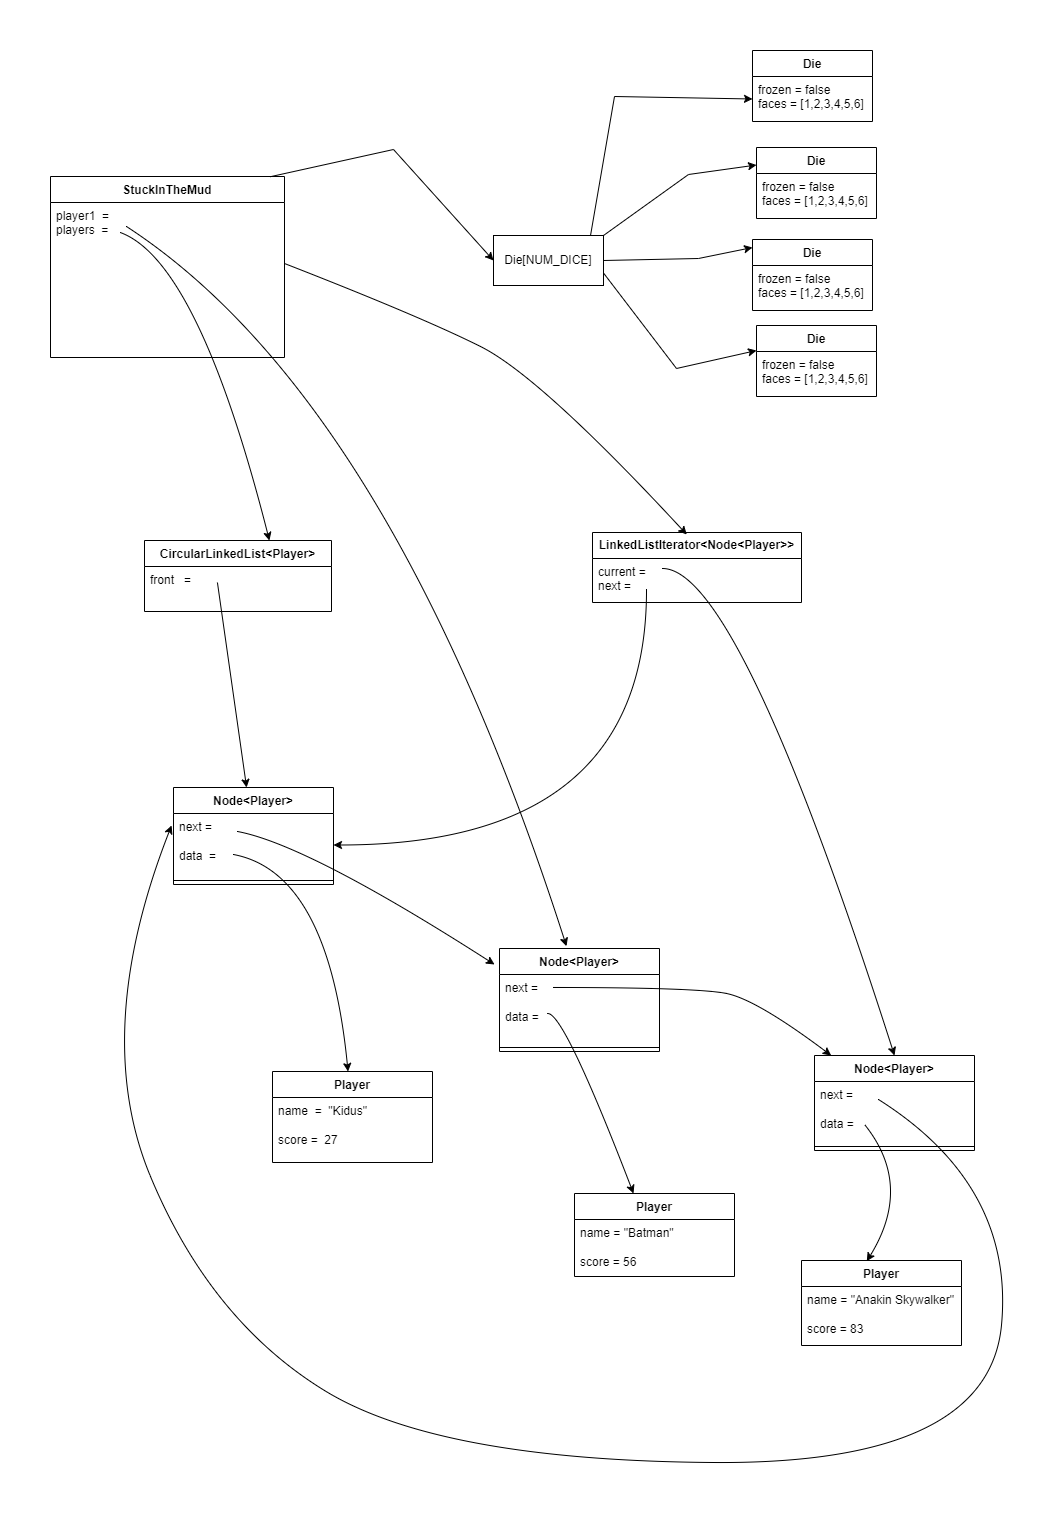

The diagram above was exported from draw.io. Its source (the exported page's mxGraphModel, read from the mxfile embedded in the PNG):
<mxGraphModel dx="1302" dy="1925" grid="0" gridSize="10" guides="1" tooltips="1" connect="1" arrows="1" fold="1" page="1" pageScale="1" pageWidth="850" pageHeight="1100" math="0" shadow="0">
  <root>
    <mxCell id="0" />
    <mxCell id="1" parent="0" />
    <mxCell id="mIDHy6n7Vo99twHMrBrn-8" value="StuckInTheMud" style="swimlane;fontStyle=1;align=center;verticalAlign=top;childLayout=stackLayout;horizontal=1;startSize=26;horizontalStack=0;resizeParent=1;resizeParentMax=0;resizeLast=0;collapsible=1;marginBottom=0;whiteSpace=wrap;html=1;" parent="1" vertex="1">
      <mxGeometry x="360" y="-65" width="234" height="181" as="geometry" />
    </mxCell>
    <mxCell id="mIDHy6n7Vo99twHMrBrn-9" value="player1&amp;nbsp; =&lt;br&gt;players&amp;nbsp; =" style="text;strokeColor=none;fillColor=none;align=left;verticalAlign=top;spacingLeft=4;spacingRight=4;overflow=hidden;rotatable=0;points=[[0,0.5],[1,0.5]];portConstraint=eastwest;whiteSpace=wrap;html=1;" parent="mIDHy6n7Vo99twHMrBrn-8" vertex="1">
      <mxGeometry y="26" width="234" height="155" as="geometry" />
    </mxCell>
    <mxCell id="mIDHy6n7Vo99twHMrBrn-12" value="&lt;b style=&quot;border-color: var(--border-color);&quot;&gt;CircularLinkedList&amp;lt;Player&amp;gt;&lt;/b&gt;" style="swimlane;fontStyle=1;align=center;verticalAlign=top;childLayout=stackLayout;horizontal=1;startSize=26;horizontalStack=0;resizeParent=1;resizeParentMax=0;resizeLast=0;collapsible=1;marginBottom=0;whiteSpace=wrap;html=1;" parent="1" vertex="1">
      <mxGeometry x="454" y="299" width="187" height="71" as="geometry" />
    </mxCell>
    <mxCell id="mIDHy6n7Vo99twHMrBrn-13" value="front&amp;nbsp; &amp;nbsp;=&lt;br&gt;&amp;nbsp;&amp;nbsp;" style="text;strokeColor=none;fillColor=none;align=left;verticalAlign=top;spacingLeft=4;spacingRight=4;overflow=hidden;rotatable=0;points=[[0,0.5],[1,0.5]];portConstraint=eastwest;whiteSpace=wrap;html=1;" parent="mIDHy6n7Vo99twHMrBrn-12" vertex="1">
      <mxGeometry y="26" width="187" height="45" as="geometry" />
    </mxCell>
    <mxCell id="mIDHy6n7Vo99twHMrBrn-16" value="Player" style="swimlane;fontStyle=1;align=center;verticalAlign=top;childLayout=stackLayout;horizontal=1;startSize=26;horizontalStack=0;resizeParent=1;resizeParentMax=0;resizeLast=0;collapsible=1;marginBottom=0;whiteSpace=wrap;html=1;" parent="1" vertex="1">
      <mxGeometry x="582" y="830" width="160" height="91" as="geometry" />
    </mxCell>
    <mxCell id="mIDHy6n7Vo99twHMrBrn-17" value="name&amp;nbsp; =&amp;nbsp; &quot;Kidus&quot;&lt;br&gt;&lt;br&gt;score =&amp;nbsp; 27" style="text;strokeColor=none;fillColor=none;align=left;verticalAlign=top;spacingLeft=4;spacingRight=4;overflow=hidden;rotatable=0;points=[[0,0.5],[1,0.5]];portConstraint=eastwest;whiteSpace=wrap;html=1;" parent="mIDHy6n7Vo99twHMrBrn-16" vertex="1">
      <mxGeometry y="26" width="160" height="65" as="geometry" />
    </mxCell>
    <mxCell id="mIDHy6n7Vo99twHMrBrn-24" value="Node&amp;lt;Player&amp;gt;" style="swimlane;fontStyle=1;align=center;verticalAlign=top;childLayout=stackLayout;horizontal=1;startSize=26;horizontalStack=0;resizeParent=1;resizeParentMax=0;resizeLast=0;collapsible=1;marginBottom=0;whiteSpace=wrap;html=1;" parent="1" vertex="1">
      <mxGeometry x="483" y="546" width="160" height="97" as="geometry" />
    </mxCell>
    <mxCell id="6dXg4dNRagtNhf_6v8M2-4" value="" style="curved=1;endArrow=classic;html=1;rounded=0;entryX=-0.031;entryY=0.145;entryDx=0;entryDy=0;entryPerimeter=0;" parent="mIDHy6n7Vo99twHMrBrn-24" edge="1">
      <mxGeometry width="50" height="50" relative="1" as="geometry">
        <mxPoint x="64" y="44" as="sourcePoint" />
        <mxPoint x="321.03999999999996" y="177.0050000000001" as="targetPoint" />
        <Array as="points">
          <mxPoint x="134" y="57" />
        </Array>
      </mxGeometry>
    </mxCell>
    <mxCell id="mIDHy6n7Vo99twHMrBrn-25" value="next =&amp;nbsp;&lt;br&gt;&lt;span style=&quot;white-space: pre;&quot;&gt;&#09;&lt;/span&gt;&lt;span style=&quot;white-space: pre;&quot;&gt;&#09;&lt;/span&gt;&lt;br&gt;data&amp;nbsp; =" style="text;strokeColor=none;fillColor=none;align=left;verticalAlign=top;spacingLeft=4;spacingRight=4;overflow=hidden;rotatable=0;points=[[0,0.5],[1,0.5]];portConstraint=eastwest;whiteSpace=wrap;html=1;" parent="mIDHy6n7Vo99twHMrBrn-24" vertex="1">
      <mxGeometry y="26" width="160" height="63" as="geometry" />
    </mxCell>
    <mxCell id="mIDHy6n7Vo99twHMrBrn-26" value="" style="line;strokeWidth=1;fillColor=none;align=left;verticalAlign=middle;spacingTop=-1;spacingLeft=3;spacingRight=3;rotatable=0;labelPosition=right;points=[];portConstraint=eastwest;strokeColor=inherit;" parent="mIDHy6n7Vo99twHMrBrn-24" vertex="1">
      <mxGeometry y="89" width="160" height="8" as="geometry" />
    </mxCell>
    <mxCell id="mIDHy6n7Vo99twHMrBrn-28" value="Node&amp;lt;Player&amp;gt;" style="swimlane;fontStyle=1;align=center;verticalAlign=top;childLayout=stackLayout;horizontal=1;startSize=26;horizontalStack=0;resizeParent=1;resizeParentMax=0;resizeLast=0;collapsible=1;marginBottom=0;whiteSpace=wrap;html=1;" parent="1" vertex="1">
      <mxGeometry x="809" y="707" width="160" height="103" as="geometry" />
    </mxCell>
    <mxCell id="mIDHy6n7Vo99twHMrBrn-29" value="next =&amp;nbsp;&lt;br&gt;&lt;br&gt;data =&amp;nbsp;" style="text;strokeColor=none;fillColor=none;align=left;verticalAlign=top;spacingLeft=4;spacingRight=4;overflow=hidden;rotatable=0;points=[[0,0.5],[1,0.5]];portConstraint=eastwest;whiteSpace=wrap;html=1;" parent="mIDHy6n7Vo99twHMrBrn-28" vertex="1">
      <mxGeometry y="26" width="160" height="69" as="geometry" />
    </mxCell>
    <mxCell id="mIDHy6n7Vo99twHMrBrn-30" value="" style="line;strokeWidth=1;fillColor=none;align=left;verticalAlign=middle;spacingTop=-1;spacingLeft=3;spacingRight=3;rotatable=0;labelPosition=right;points=[];portConstraint=eastwest;strokeColor=inherit;" parent="mIDHy6n7Vo99twHMrBrn-28" vertex="1">
      <mxGeometry y="95" width="160" height="8" as="geometry" />
    </mxCell>
    <mxCell id="mIDHy6n7Vo99twHMrBrn-32" value="Node&amp;lt;Player&amp;gt;" style="swimlane;fontStyle=1;align=center;verticalAlign=top;childLayout=stackLayout;horizontal=1;startSize=26;horizontalStack=0;resizeParent=1;resizeParentMax=0;resizeLast=0;collapsible=1;marginBottom=0;whiteSpace=wrap;html=1;" parent="1" vertex="1">
      <mxGeometry x="1124" y="814" width="160" height="95" as="geometry" />
    </mxCell>
    <mxCell id="mIDHy6n7Vo99twHMrBrn-33" value="next =&amp;nbsp;&lt;br&gt;&lt;br&gt;data =&amp;nbsp;" style="text;strokeColor=none;fillColor=none;align=left;verticalAlign=top;spacingLeft=4;spacingRight=4;overflow=hidden;rotatable=0;points=[[0,0.5],[1,0.5]];portConstraint=eastwest;whiteSpace=wrap;html=1;" parent="mIDHy6n7Vo99twHMrBrn-32" vertex="1">
      <mxGeometry y="26" width="160" height="61" as="geometry" />
    </mxCell>
    <mxCell id="mIDHy6n7Vo99twHMrBrn-34" value="" style="line;strokeWidth=1;fillColor=none;align=left;verticalAlign=middle;spacingTop=-1;spacingLeft=3;spacingRight=3;rotatable=0;labelPosition=right;points=[];portConstraint=eastwest;strokeColor=inherit;" parent="mIDHy6n7Vo99twHMrBrn-32" vertex="1">
      <mxGeometry y="87" width="160" height="8" as="geometry" />
    </mxCell>
    <mxCell id="mIDHy6n7Vo99twHMrBrn-37" value="Player" style="swimlane;fontStyle=1;align=center;verticalAlign=top;childLayout=stackLayout;horizontal=1;startSize=26;horizontalStack=0;resizeParent=1;resizeParentMax=0;resizeLast=0;collapsible=1;marginBottom=0;whiteSpace=wrap;html=1;" parent="1" vertex="1">
      <mxGeometry x="884" y="952" width="160" height="83" as="geometry" />
    </mxCell>
    <mxCell id="mIDHy6n7Vo99twHMrBrn-38" value="name = &quot;Batman&quot;&lt;br&gt;&lt;br&gt;score = 56" style="text;strokeColor=none;fillColor=none;align=left;verticalAlign=top;spacingLeft=4;spacingRight=4;overflow=hidden;rotatable=0;points=[[0,0.5],[1,0.5]];portConstraint=eastwest;whiteSpace=wrap;html=1;" parent="mIDHy6n7Vo99twHMrBrn-37" vertex="1">
      <mxGeometry y="26" width="160" height="57" as="geometry" />
    </mxCell>
    <mxCell id="mIDHy6n7Vo99twHMrBrn-41" value="Player" style="swimlane;fontStyle=1;align=center;verticalAlign=top;childLayout=stackLayout;horizontal=1;startSize=26;horizontalStack=0;resizeParent=1;resizeParentMax=0;resizeLast=0;collapsible=1;marginBottom=0;whiteSpace=wrap;html=1;" parent="1" vertex="1">
      <mxGeometry x="1111" y="1019" width="160" height="85" as="geometry" />
    </mxCell>
    <mxCell id="mIDHy6n7Vo99twHMrBrn-42" value="name = &quot;Anakin Skywalker&quot;&lt;br&gt;&lt;br&gt;score = 83" style="text;strokeColor=none;fillColor=none;align=left;verticalAlign=top;spacingLeft=4;spacingRight=4;overflow=hidden;rotatable=0;points=[[0,0.5],[1,0.5]];portConstraint=eastwest;whiteSpace=wrap;html=1;" parent="mIDHy6n7Vo99twHMrBrn-41" vertex="1">
      <mxGeometry y="26" width="160" height="59" as="geometry" />
    </mxCell>
    <mxCell id="6dXg4dNRagtNhf_6v8M2-2" value="" style="curved=1;endArrow=classic;html=1;rounded=0;exitX=0.39;exitY=0.356;exitDx=0;exitDy=0;exitPerimeter=0;" parent="1" source="mIDHy6n7Vo99twHMrBrn-13" target="mIDHy6n7Vo99twHMrBrn-24" edge="1">
      <mxGeometry width="50" height="50" relative="1" as="geometry">
        <mxPoint x="955" y="762" as="sourcePoint" />
        <mxPoint x="1005" y="712" as="targetPoint" />
        <Array as="points" />
      </mxGeometry>
    </mxCell>
    <mxCell id="6dXg4dNRagtNhf_6v8M2-5" value="" style="curved=1;endArrow=classic;html=1;rounded=0;entryX=0.5;entryY=0;entryDx=0;entryDy=0;" parent="1" edge="1">
      <mxGeometry width="50" height="50" relative="1" as="geometry">
        <mxPoint x="857" y="772.0833333333335" as="sourcePoint" />
        <mxPoint x="943" y="952" as="targetPoint" />
        <Array as="points">
          <mxPoint x="873" y="770" />
        </Array>
      </mxGeometry>
    </mxCell>
    <mxCell id="6dXg4dNRagtNhf_6v8M2-6" value="" style="curved=1;endArrow=classic;html=1;rounded=0;edgeStyle=orthogonalEdgeStyle;" parent="1" target="mIDHy6n7Vo99twHMrBrn-25" edge="1">
      <mxGeometry width="50" height="50" relative="1" as="geometry">
        <mxPoint x="956" y="348" as="sourcePoint" />
        <mxPoint x="1166.8000000000002" y="766.4699999999998" as="targetPoint" />
      </mxGeometry>
    </mxCell>
    <mxCell id="6dXg4dNRagtNhf_6v8M2-8" value="" style="curved=1;endArrow=classic;html=1;rounded=0;exitX=0.4;exitY=0.295;exitDx=0;exitDy=0;exitPerimeter=0;entryX=-0.012;entryY=0.19;entryDx=0;entryDy=0;entryPerimeter=0;" parent="1" source="mIDHy6n7Vo99twHMrBrn-33" target="mIDHy6n7Vo99twHMrBrn-25" edge="1">
      <mxGeometry width="50" height="50" relative="1" as="geometry">
        <mxPoint x="1138" y="717" as="sourcePoint" />
        <mxPoint x="413" y="679" as="targetPoint" />
        <Array as="points">
          <mxPoint x="1324" y="944" />
          <mxPoint x="1298" y="1223" />
          <mxPoint x="748" y="1219" />
          <mxPoint x="520" y="1079" />
          <mxPoint x="400" y="791" />
        </Array>
      </mxGeometry>
    </mxCell>
    <mxCell id="AD6aly_NdlLjYwA5UEQH-2" value="" style="endArrow=classic;html=1;rounded=0;exitX=0.94;exitY=0.001;exitDx=0;exitDy=0;exitPerimeter=0;entryX=0;entryY=0.5;entryDx=0;entryDy=0;" parent="1" source="mIDHy6n7Vo99twHMrBrn-8" target="YanVVZga-a7Fqn4w2G4C-1" edge="1">
      <mxGeometry width="50" height="50" relative="1" as="geometry">
        <mxPoint x="1164" y="503" as="sourcePoint" />
        <mxPoint x="1214" y="453" as="targetPoint" />
        <Array as="points">
          <mxPoint x="703" y="-92" />
        </Array>
      </mxGeometry>
    </mxCell>
    <mxCell id="AD6aly_NdlLjYwA5UEQH-3" value="" style="endArrow=classic;html=1;rounded=0;entryX=0;entryY=0.25;entryDx=0;entryDy=0;exitX=1;exitY=0.75;exitDx=0;exitDy=0;" parent="1" source="YanVVZga-a7Fqn4w2G4C-1" edge="1">
      <mxGeometry width="50" height="50" relative="1" as="geometry">
        <mxPoint x="1191" y="39" as="sourcePoint" />
        <mxPoint x="1066" y="109" as="targetPoint" />
        <Array as="points">
          <mxPoint x="986" y="127" />
        </Array>
      </mxGeometry>
    </mxCell>
    <mxCell id="YanVVZga-a7Fqn4w2G4C-1" value="Die[NUM_DICE]" style="html=1;whiteSpace=wrap;" parent="1" vertex="1">
      <mxGeometry x="803" y="-6" width="110" height="50" as="geometry" />
    </mxCell>
    <mxCell id="YanVVZga-a7Fqn4w2G4C-2" value="Die" style="swimlane;fontStyle=1;align=center;verticalAlign=top;childLayout=stackLayout;horizontal=1;startSize=26;horizontalStack=0;resizeParent=1;resizeParentMax=0;resizeLast=0;collapsible=1;marginBottom=0;whiteSpace=wrap;html=1;" parent="1" vertex="1">
      <mxGeometry x="1062" y="-191" width="120" height="71" as="geometry" />
    </mxCell>
    <mxCell id="YanVVZga-a7Fqn4w2G4C-3" value="frozen = false&lt;br&gt;faces = [1,2,3,4,5,6]" style="text;strokeColor=none;fillColor=none;align=left;verticalAlign=top;spacingLeft=4;spacingRight=4;overflow=hidden;rotatable=0;points=[[0,0.5],[1,0.5]];portConstraint=eastwest;whiteSpace=wrap;html=1;" parent="YanVVZga-a7Fqn4w2G4C-2" vertex="1">
      <mxGeometry y="26" width="120" height="45" as="geometry" />
    </mxCell>
    <mxCell id="YanVVZga-a7Fqn4w2G4C-4" value="" style="endArrow=classic;html=1;rounded=0;exitX=0.882;exitY=0;exitDx=0;exitDy=0;exitPerimeter=0;entryX=0;entryY=0.5;entryDx=0;entryDy=0;" parent="1" source="YanVVZga-a7Fqn4w2G4C-1" target="YanVVZga-a7Fqn4w2G4C-3" edge="1">
      <mxGeometry width="50" height="50" relative="1" as="geometry">
        <mxPoint x="554" y="56" as="sourcePoint" />
        <mxPoint x="813" y="29" as="targetPoint" />
        <Array as="points">
          <mxPoint x="924" y="-145" />
        </Array>
      </mxGeometry>
    </mxCell>
    <mxCell id="YanVVZga-a7Fqn4w2G4C-5" value="" style="endArrow=classic;html=1;rounded=0;entryX=0;entryY=0.25;entryDx=0;entryDy=0;exitX=1;exitY=0.5;exitDx=0;exitDy=0;" parent="1" source="YanVVZga-a7Fqn4w2G4C-1" edge="1">
      <mxGeometry width="50" height="50" relative="1" as="geometry">
        <mxPoint x="923" y="42" as="sourcePoint" />
        <mxPoint x="1062" y="6" as="targetPoint" />
        <Array as="points">
          <mxPoint x="1008" y="17" />
        </Array>
      </mxGeometry>
    </mxCell>
    <mxCell id="YanVVZga-a7Fqn4w2G4C-6" value="" style="endArrow=classic;html=1;rounded=0;entryX=0;entryY=0.25;entryDx=0;entryDy=0;exitX=1;exitY=0;exitDx=0;exitDy=0;" parent="1" source="YanVVZga-a7Fqn4w2G4C-1" edge="1">
      <mxGeometry width="50" height="50" relative="1" as="geometry">
        <mxPoint x="933" y="52" as="sourcePoint" />
        <mxPoint x="1066" y="-76.5" as="targetPoint" />
        <Array as="points">
          <mxPoint x="998" y="-67" />
        </Array>
      </mxGeometry>
    </mxCell>
    <mxCell id="4HZlPq_4CRo-p8SKAYky-1" value="Die" style="swimlane;fontStyle=1;align=center;verticalAlign=top;childLayout=stackLayout;horizontal=1;startSize=26;horizontalStack=0;resizeParent=1;resizeParentMax=0;resizeLast=0;collapsible=1;marginBottom=0;whiteSpace=wrap;html=1;" parent="1" vertex="1">
      <mxGeometry x="1066" y="-94" width="120" height="71" as="geometry" />
    </mxCell>
    <mxCell id="4HZlPq_4CRo-p8SKAYky-2" value="frozen = false&lt;br&gt;faces = [1,2,3,4,5,6]" style="text;strokeColor=none;fillColor=none;align=left;verticalAlign=top;spacingLeft=4;spacingRight=4;overflow=hidden;rotatable=0;points=[[0,0.5],[1,0.5]];portConstraint=eastwest;whiteSpace=wrap;html=1;" parent="4HZlPq_4CRo-p8SKAYky-1" vertex="1">
      <mxGeometry y="26" width="120" height="45" as="geometry" />
    </mxCell>
    <mxCell id="4HZlPq_4CRo-p8SKAYky-3" value="Die" style="swimlane;fontStyle=1;align=center;verticalAlign=top;childLayout=stackLayout;horizontal=1;startSize=26;horizontalStack=0;resizeParent=1;resizeParentMax=0;resizeLast=0;collapsible=1;marginBottom=0;whiteSpace=wrap;html=1;" parent="1" vertex="1">
      <mxGeometry x="1062" y="-2" width="120" height="71" as="geometry" />
    </mxCell>
    <mxCell id="4HZlPq_4CRo-p8SKAYky-4" value="frozen = false&lt;br&gt;faces = [1,2,3,4,5,6]" style="text;strokeColor=none;fillColor=none;align=left;verticalAlign=top;spacingLeft=4;spacingRight=4;overflow=hidden;rotatable=0;points=[[0,0.5],[1,0.5]];portConstraint=eastwest;whiteSpace=wrap;html=1;" parent="4HZlPq_4CRo-p8SKAYky-3" vertex="1">
      <mxGeometry y="26" width="120" height="45" as="geometry" />
    </mxCell>
    <mxCell id="4HZlPq_4CRo-p8SKAYky-5" value="Die" style="swimlane;fontStyle=1;align=center;verticalAlign=top;childLayout=stackLayout;horizontal=1;startSize=26;horizontalStack=0;resizeParent=1;resizeParentMax=0;resizeLast=0;collapsible=1;marginBottom=0;whiteSpace=wrap;html=1;" parent="1" vertex="1">
      <mxGeometry x="1066" y="84" width="120" height="71" as="geometry" />
    </mxCell>
    <mxCell id="4HZlPq_4CRo-p8SKAYky-6" value="frozen = false&lt;br&gt;faces = [1,2,3,4,5,6]" style="text;strokeColor=none;fillColor=none;align=left;verticalAlign=top;spacingLeft=4;spacingRight=4;overflow=hidden;rotatable=0;points=[[0,0.5],[1,0.5]];portConstraint=eastwest;whiteSpace=wrap;html=1;" parent="4HZlPq_4CRo-p8SKAYky-5" vertex="1">
      <mxGeometry y="26" width="120" height="45" as="geometry" />
    </mxCell>
    <mxCell id="RbOuVGwHclqB8Kp0DDPJ-1" value="&lt;b&gt;LinkedListIterator&amp;lt;Node&amp;lt;Player&amp;gt;&amp;gt;&lt;/b&gt;" style="swimlane;fontStyle=0;childLayout=stackLayout;horizontal=1;startSize=26;fillColor=none;horizontalStack=0;resizeParent=1;resizeParentMax=0;resizeLast=0;collapsible=1;marginBottom=0;whiteSpace=wrap;html=1;" parent="1" vertex="1">
      <mxGeometry x="902" y="291" width="209" height="70" as="geometry" />
    </mxCell>
    <mxCell id="ZGVeApGJ2AJT_ylKsgYU-1" value="current =&amp;nbsp;&lt;br&gt;next =&amp;nbsp;" style="text;strokeColor=none;fillColor=none;align=left;verticalAlign=top;spacingLeft=4;spacingRight=4;overflow=hidden;rotatable=0;points=[[0,0.5],[1,0.5]];portConstraint=eastwest;whiteSpace=wrap;html=1;" parent="RbOuVGwHclqB8Kp0DDPJ-1" vertex="1">
      <mxGeometry y="26" width="209" height="44" as="geometry" />
    </mxCell>
    <mxCell id="ZGVeApGJ2AJT_ylKsgYU-4" value="" style="curved=1;endArrow=classic;html=1;rounded=0;exitX=1.02;exitY=0.705;exitDx=0;exitDy=0;exitPerimeter=0;entryX=0.451;entryY=0.029;entryDx=0;entryDy=0;entryPerimeter=0;" parent="1" target="RbOuVGwHclqB8Kp0DDPJ-1" edge="1">
      <mxGeometry width="50" height="50" relative="1" as="geometry">
        <mxPoint x="594" y="22.005000000000088" as="sourcePoint" />
        <mxPoint x="1165.0700000000002" y="325.73" as="targetPoint" />
        <Array as="points">
          <mxPoint x="730" y="75" />
          <mxPoint x="850" y="135" />
        </Array>
      </mxGeometry>
    </mxCell>
    <mxCell id="6dXg4dNRagtNhf_6v8M2-3" value="" style="curved=1;endArrow=classic;html=1;rounded=0;exitX=0.425;exitY=0.238;exitDx=0;exitDy=0;exitPerimeter=0;" parent="1" target="mIDHy6n7Vo99twHMrBrn-16" edge="1">
      <mxGeometry width="50" height="50" relative="1" as="geometry">
        <mxPoint x="543" y="613.0040000000001" as="sourcePoint" />
        <mxPoint x="614" y="853.01" as="targetPoint" />
        <Array as="points">
          <mxPoint x="638" y="631.01" />
        </Array>
      </mxGeometry>
    </mxCell>
    <mxCell id="ZGVeApGJ2AJT_ylKsgYU-2" value="" style="curved=1;endArrow=classic;html=1;rounded=0;entryX=0.5;entryY=0;entryDx=0;entryDy=0;" parent="1" target="mIDHy6n7Vo99twHMrBrn-32" edge="1">
      <mxGeometry width="50" height="50" relative="1" as="geometry">
        <mxPoint x="972" y="327" as="sourcePoint" />
        <mxPoint x="937" y="608" as="targetPoint" />
        <Array as="points">
          <mxPoint x="1048" y="327" />
        </Array>
      </mxGeometry>
    </mxCell>
    <mxCell id="6dXg4dNRagtNhf_6v8M2-7" value="" style="curved=1;endArrow=classic;html=1;rounded=0;entryX=0.408;entryY=0.008;entryDx=0;entryDy=0;entryPerimeter=0;exitX=0.313;exitY=0.705;exitDx=0;exitDy=0;exitPerimeter=0;" parent="1" source="mIDHy6n7Vo99twHMrBrn-33" target="mIDHy6n7Vo99twHMrBrn-41" edge="1">
      <mxGeometry width="50" height="50" relative="1" as="geometry">
        <mxPoint x="1316" y="858" as="sourcePoint" />
        <mxPoint x="1159.04" y="1031.02" as="targetPoint" />
        <Array as="points">
          <mxPoint x="1223" y="944" />
        </Array>
      </mxGeometry>
    </mxCell>
    <mxCell id="1HvxUqz-yVaRalfeddqO-1" value="" style="curved=1;endArrow=classic;html=1;rounded=0;" parent="1" target="mIDHy6n7Vo99twHMrBrn-32" edge="1">
      <mxGeometry width="50" height="50" relative="1" as="geometry">
        <mxPoint x="863" y="746" as="sourcePoint" />
        <mxPoint x="1213" y="651" as="targetPoint" />
        <Array as="points">
          <mxPoint x="1006" y="746" />
          <mxPoint x="1066" y="758" />
        </Array>
      </mxGeometry>
    </mxCell>
    <mxCell id="6dXg4dNRagtNhf_6v8M2-10" value="" style="curved=1;endArrow=classic;html=1;rounded=0;exitX=0.299;exitY=0.194;exitDx=0;exitDy=0;exitPerimeter=0;entryX=0.668;entryY=0;entryDx=0;entryDy=0;entryPerimeter=0;" parent="1" source="mIDHy6n7Vo99twHMrBrn-9" target="mIDHy6n7Vo99twHMrBrn-12" edge="1">
      <mxGeometry width="50" height="50" relative="1" as="geometry">
        <mxPoint x="430" y="-27" as="sourcePoint" />
        <mxPoint x="510.25" y="74" as="targetPoint" />
        <Array as="points">
          <mxPoint x="508" y="20" />
        </Array>
      </mxGeometry>
    </mxCell>
    <mxCell id="AD6aly_NdlLjYwA5UEQH-11" value="" style="endArrow=classic;html=1;rounded=0;curved=1;entryX=0.35;entryY=0.007;entryDx=0;entryDy=0;entryPerimeter=0;" parent="1" edge="1">
      <mxGeometry width="50" height="50" relative="1" as="geometry">
        <mxPoint x="436" y="-14.995446584938605" as="sourcePoint" />
        <mxPoint x="876" y="704.721" as="targetPoint" />
        <Array as="points">
          <mxPoint x="700" y="157" />
        </Array>
      </mxGeometry>
    </mxCell>
  </root>
</mxGraphModel>